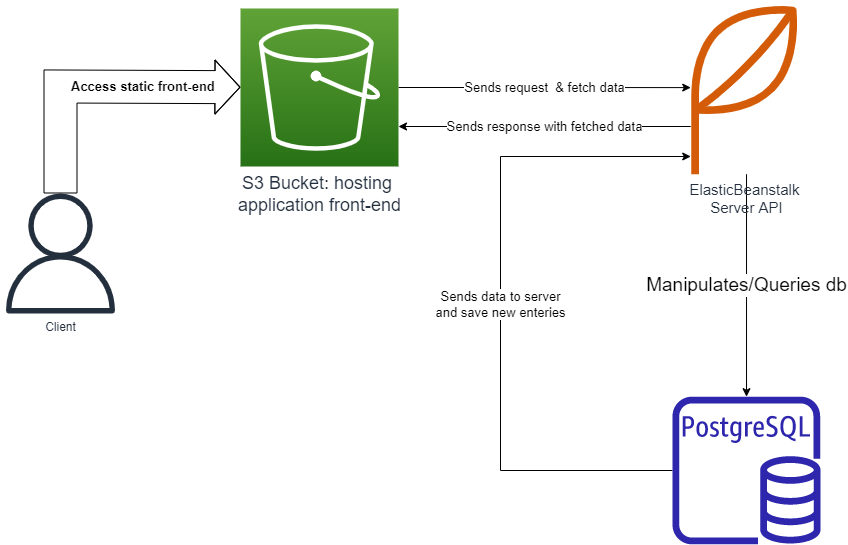

The diagram above was exported from draw.io. Its source (the exported page's mxGraphModel, read from the mxfile embedded in the PNG):
<mxGraphModel dx="942" dy="1441" grid="1" gridSize="10" guides="1" tooltips="1" connect="1" arrows="1" fold="1" page="1" pageScale="1" pageWidth="1169" pageHeight="827" math="0" shadow="0">
  <root>
    <mxCell id="0" />
    <mxCell id="1" parent="0" />
    <mxCell id="ydw4Rjy72qcrYDKtE3jO-3" value="Client" style="sketch=0;outlineConnect=0;fontColor=#232F3E;gradientColor=none;fillColor=#232F3D;strokeColor=none;dashed=0;verticalLabelPosition=bottom;verticalAlign=top;align=center;html=1;fontSize=12;fontStyle=0;aspect=fixed;pointerEvents=1;shape=mxgraph.aws4.user;" vertex="1" parent="1">
      <mxGeometry x="30" y="-413" width="120" height="120" as="geometry" />
    </mxCell>
    <mxCell id="ydw4Rjy72qcrYDKtE3jO-13" value="Sends data to server&lt;br&gt;and save new enteries" style="edgeStyle=orthogonalEdgeStyle;rounded=0;orthogonalLoop=1;jettySize=auto;html=1;fontSize=13;" edge="1" parent="1" source="ydw4Rjy72qcrYDKtE3jO-4" target="ydw4Rjy72qcrYDKtE3jO-5">
      <mxGeometry relative="1" as="geometry">
        <mxPoint x="490" y="-370" as="targetPoint" />
        <Array as="points">
          <mxPoint x="530" y="-136" />
          <mxPoint x="530" y="-450" />
        </Array>
      </mxGeometry>
    </mxCell>
    <mxCell id="ydw4Rjy72qcrYDKtE3jO-4" value="" style="sketch=0;outlineConnect=0;fontColor=#232F3E;gradientColor=none;fillColor=#2E27AD;strokeColor=none;dashed=0;verticalLabelPosition=bottom;verticalAlign=top;align=center;html=1;fontSize=12;fontStyle=0;aspect=fixed;pointerEvents=1;shape=mxgraph.aws4.rds_postgresql_instance;" vertex="1" parent="1">
      <mxGeometry x="702.02" y="-210" width="148" height="148" as="geometry" />
    </mxCell>
    <mxCell id="ydw4Rjy72qcrYDKtE3jO-11" value="Manipulates/Queries db" style="edgeStyle=orthogonalEdgeStyle;rounded=0;orthogonalLoop=1;jettySize=auto;html=1;fontSize=19;" edge="1" parent="1" source="ydw4Rjy72qcrYDKtE3jO-5" target="ydw4Rjy72qcrYDKtE3jO-4">
      <mxGeometry relative="1" as="geometry" />
    </mxCell>
    <mxCell id="ydw4Rjy72qcrYDKtE3jO-14" value="Sends response with fetched data" style="edgeStyle=orthogonalEdgeStyle;rounded=0;orthogonalLoop=1;jettySize=auto;html=1;fontSize=13;" edge="1" parent="1" source="ydw4Rjy72qcrYDKtE3jO-5" target="ydw4Rjy72qcrYDKtE3jO-7">
      <mxGeometry relative="1" as="geometry">
        <Array as="points">
          <mxPoint x="574" y="-480" />
          <mxPoint x="574" y="-480" />
        </Array>
      </mxGeometry>
    </mxCell>
    <mxCell id="ydw4Rjy72qcrYDKtE3jO-5" value="&lt;font style=&quot;font-size: 15px&quot;&gt;ElasticBeanstalk &lt;br&gt;Server API&lt;/font&gt;" style="sketch=0;outlineConnect=0;fontColor=#232F3E;gradientColor=none;fillColor=#D45B07;strokeColor=none;dashed=0;verticalLabelPosition=bottom;verticalAlign=top;align=center;html=1;fontSize=12;fontStyle=0;aspect=fixed;pointerEvents=1;shape=mxgraph.aws4.application;" vertex="1" parent="1">
      <mxGeometry x="720" y="-605.74" width="112.04" height="173.48" as="geometry" />
    </mxCell>
    <mxCell id="ydw4Rjy72qcrYDKtE3jO-12" value="Sends request&amp;nbsp; &amp;amp; fetch data" style="edgeStyle=orthogonalEdgeStyle;rounded=0;orthogonalLoop=1;jettySize=auto;html=1;fontSize=13;" edge="1" parent="1" source="ydw4Rjy72qcrYDKtE3jO-7" target="ydw4Rjy72qcrYDKtE3jO-5">
      <mxGeometry relative="1" as="geometry" />
    </mxCell>
    <mxCell id="ydw4Rjy72qcrYDKtE3jO-7" value="&lt;font style=&quot;font-size: 18px&quot;&gt;S3 Bucket: hosting &lt;br&gt;application front-end&lt;/font&gt;" style="sketch=0;points=[[0,0,0],[0.25,0,0],[0.5,0,0],[0.75,0,0],[1,0,0],[0,1,0],[0.25,1,0],[0.5,1,0],[0.75,1,0],[1,1,0],[0,0.25,0],[0,0.5,0],[0,0.75,0],[1,0.25,0],[1,0.5,0],[1,0.75,0]];outlineConnect=0;fontColor=#232F3E;gradientColor=#60A337;gradientDirection=north;fillColor=#277116;strokeColor=#ffffff;dashed=0;verticalLabelPosition=bottom;verticalAlign=top;align=center;html=1;fontSize=12;fontStyle=0;aspect=fixed;shape=mxgraph.aws4.resourceIcon;resIcon=mxgraph.aws4.s3;" vertex="1" parent="1">
      <mxGeometry x="270" y="-598" width="158" height="158" as="geometry" />
    </mxCell>
    <mxCell id="ydw4Rjy72qcrYDKtE3jO-10" value="&lt;b&gt;&lt;font style=&quot;font-size: 13px&quot;&gt;Access static front-end&lt;/font&gt;&lt;/b&gt;" style="shape=flexArrow;endArrow=classic;html=1;rounded=0;width=33;endSize=8.02;align=left;" edge="1" parent="1" source="ydw4Rjy72qcrYDKtE3jO-3" target="ydw4Rjy72qcrYDKtE3jO-7">
      <mxGeometry x="-0.193" width="50" height="50" relative="1" as="geometry">
        <mxPoint x="120" y="-413" as="sourcePoint" />
        <mxPoint x="170" y="-463" as="targetPoint" />
        <Array as="points">
          <mxPoint x="90" y="-520" />
        </Array>
        <mxPoint as="offset" />
      </mxGeometry>
    </mxCell>
  </root>
</mxGraphModel>